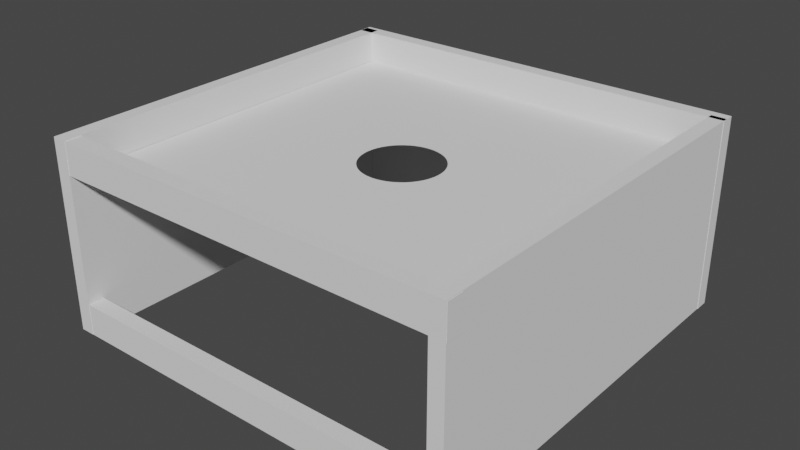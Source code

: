 # Source: playingfield.blend  (saved by Blender 3.0.42; exported with 4.5.12 LTS)
import bpy
from mathutils import Matrix  # noqa: F401  (used for matrix-valued properties, if any)

bpy.ops.wm.read_factory_settings(use_empty=True)
scene = bpy.context.scene
scene.name = 'Scene'

# ---- world
world_world = bpy.data.worlds.new('World'); scene.world = world_world
world_world.use_nodes = True; world_world.node_tree.nodes.clear()
_N = world_world.node_tree.nodes; _L = world_world.node_tree.links
n0 = _N.new('ShaderNodeOutputWorld'); n0.name = 'World Output'; n0.location = (300, 300)
n1 = _N.new('ShaderNodeBackground'); n1.name = 'Background'; n1.location = (10, 300)
n1.inputs[0].default_value = (0.05088, 0.05088, 0.05088, 1.0)
_L.new(n1.outputs[0], n0.inputs[0])
n0.is_active_output = True
world_world.color = (0.05088, 0.05088, 0.05088)
world_world.use_sun_shadow = False
world_world.sun_shadow_jitter_overblur = 0.0

# ---- meshes
me_plane_001 = bpy.data.meshes.new('Plane.001')
me_plane_001.from_pydata([(-5.0, -5.0, 0.0), (5.0, -5.0, 0.0), (-5.0, 5.0, 0.0), (5.0, 5.0, 0.0), (-0.991, 0.1363, 0.0), (-0.9645, 0.2663, 0.0), (-0.9215, 0.3902, 0.0), (-0.8634, 0.506, 0.0), (-0.7917, 0.6122, 0.0), (-0.7069, 0.7094, 0.0), (-0.6109, 0.7925, 0.0), (-0.5045, 0.8646, 0.0), (-0.3894, 0.9214, 0.0), (-0.2658, 0.9654, 0.0), (-0.1355, 0.9923, 0.0), (-1.335e-05, 1.002, 0.0), (0.1357, 0.9912, 0.0), (0.266, 0.9662, 0.0), (0.3892, 0.9224, 0.0), (0.5049, 0.8648, 0.0), (0.6114, 0.7927, 0.0), (0.707, 0.7074, 0.0), (0.792, 0.6124, 0.0), (0.8637, 0.5061, 0.0), (0.9216, 0.39, 0.0), (0.9647, 0.2666, 0.0), (0.9911, 0.1365, 0.0), (1.0, 0.0009222, 0.0), (0.9909, -0.135, 0.0), (0.9644, -0.2655, 0.0), (0.9218, -0.3883, 0.0), (0.8639, -0.5028, 0.0), (0.7918, -0.6099, 0.0), (0.7072, -0.7061, 0.0), (0.6109, -0.7907, 0.0), (0.5048, -0.8628, 0.0), (0.3894, -0.9204, 0.0), (0.2658, -0.9635, 0.0), (0.1358, -0.9904, 0.0), (-0.0002875, -0.9993, 0.0), (-0.1356, -0.9903, 0.0), (-0.2658, -0.964, 0.0), (-0.3893, -0.9214, 0.0), (-0.5046, -0.8632, 0.0), (-0.6109, -0.7904, 0.0), (-0.7071, -0.7061, 0.0), (-0.7917, -0.6109, 0.0), (-0.8635, -0.5032, 0.0), (-0.9216, -0.3882, 0.0), (-0.9641, -0.264, 0.0), (-0.9908, -0.1348, 0.0), (-1.0, 0.0005629, 0.0)], [], [(0, 1, 3, 27, 28, 29, 30, 31, 32, 33, 34, 35, 36, 37, 38, 39, 40, 41, 42, 43, 44, 45, 46, 47, 48, 49, 50, 51, 2), (2, 51, 4, 5, 6, 7, 8, 9, 10, 11, 12, 13, 14, 15, 16, 17, 18, 19, 20, 21, 22, 23, 24, 25, 26, 27, 3)])
_uv = me_plane_001.uv_layers.new(name='UVMap')
_uv.uv.foreach_set('vector', [0.0, 0.0, 1.0, 0.0, 1.0, 1.0, 0.6, 0.5001, 0.5991, 0.4865, 0.5964, 0.4735, 0.5922, 0.4612, 0.5864, 0.4497, 0.5792, 0.439, 0.5707, 0.4294, 0.5611, 0.4209, 0.5505, 0.4137, 0.5389, 0.408, 0.5266, 0.4036, 0.5136, 0.401, 0.5, 0.4001, 0.4864, 0.401, 0.4734, 0.4036, 0.4611, 0.4079, 0.4495, 0.4137, 0.4389, 0.421, 0.4293, 0.4294, 0.4208, 0.4389, 0.4137, 0.4497, 0.4078, 0.4612, 0.4036, 0.4736, 0.4009, 0.4865, 0.4, 0.5001, 0.0, 1.0, 0.0, 1.0, 0.4, 0.5001, 0.4009, 0.5136, 0.4036, 0.5266, 0.4078, 0.539, 0.4137, 0.5506, 0.4208, 0.5612, 0.4293, 0.5709, 0.4389, 0.5792, 0.4495, 0.5865, 0.4611, 0.5921, 0.4734, 0.5965, 0.4865, 0.5992, 0.5, 0.6002, 0.5136, 0.5991, 0.5266, 0.5966, 0.5389, 0.5922, 0.5505, 0.5865, 0.5611, 0.5793, 0.5707, 0.5707, 0.5792, 0.5612, 0.5864, 0.5506, 0.5922, 0.539, 0.5965, 0.5267, 0.5991, 0.5137, 0.6, 0.5001, 1.0, 1.0])
me_plane_001.use_remesh_fix_poles = True
me_plane_001.use_remesh_preserve_attributes = False
me_plane_001.update()
me_cube_001 = bpy.data.meshes.new('Cube.001')
me_cube_001.from_pydata([(-1.0, -1.0, -1.0), (-1.0, -1.0, 1.0), (-1.0, 1.0, -1.0), (-1.0, 1.0, 1.0), (1.0, -1.0, -1.0), (1.0, -1.0, 1.0), (1.0, 1.0, -1.0), (1.0, 1.0, 1.0)], [], [(0, 1, 3, 2), (2, 3, 7, 6), (6, 7, 5, 4), (4, 5, 1, 0), (2, 6, 4, 0), (7, 3, 1, 5)])
_uv = me_cube_001.uv_layers.new(name='UVMap')
_uv.uv.foreach_set('vector', [0.375, 0.0, 0.625, 0.0, 0.625, 0.25, 0.375, 0.25, 0.375, 0.25, 0.625, 0.25, 0.625, 0.5, 0.375, 0.5, 0.375, 0.5, 0.625, 0.5, 0.625, 0.75, 0.375, 0.75, 0.375, 0.75, 0.625, 0.75, 0.625, 1.0, 0.375, 1.0, 0.125, 0.5, 0.375, 0.5, 0.375, 0.75, 0.125, 0.75, 0.625, 0.5, 0.875, 0.5, 0.875, 0.75, 0.625, 0.75])
me_cube_001.use_remesh_fix_poles = True
me_cube_001.use_remesh_preserve_attributes = False
me_cube_001.update()
me_cube_003 = bpy.data.meshes.new('Cube.003')
me_cube_003.from_pydata([(-1.0, -1.0, -1.0), (-1.0, -1.0, 1.0), (-1.0, 1.0, -1.0), (-1.0, 1.0, 1.0), (1.0, -1.0, -1.0), (1.0, -1.0, 1.0), (1.0, 1.0, -1.0), (1.0, 1.0, 1.0)], [], [(0, 1, 3, 2), (2, 3, 7, 6), (6, 7, 5, 4), (4, 5, 1, 0), (2, 6, 4, 0), (7, 3, 1, 5)])
_uv = me_cube_003.uv_layers.new(name='UVMap')
_uv.uv.foreach_set('vector', [0.375, 0.0, 0.625, 0.0, 0.625, 0.25, 0.375, 0.25, 0.375, 0.25, 0.625, 0.25, 0.625, 0.5, 0.375, 0.5, 0.375, 0.5, 0.625, 0.5, 0.625, 0.75, 0.375, 0.75, 0.375, 0.75, 0.625, 0.75, 0.625, 1.0, 0.375, 1.0, 0.125, 0.5, 0.375, 0.5, 0.375, 0.75, 0.125, 0.75, 0.625, 0.5, 0.875, 0.5, 0.875, 0.75, 0.625, 0.75])
me_cube_003.use_remesh_fix_poles = True
me_cube_003.use_remesh_preserve_attributes = False
me_cube_003.update()
me_cube_004 = bpy.data.meshes.new('Cube.004')
me_cube_004.from_pydata([(-1.0, -1.0, -1.0), (-1.0, -1.0, 1.0), (-1.0, 1.0, -1.0), (-1.0, 1.0, 1.0), (1.0, -1.0, -1.0), (1.0, -1.0, 1.0), (1.0, 1.0, -1.0), (1.0, 1.0, 1.0)], [], [(0, 1, 3, 2), (2, 3, 7, 6), (6, 7, 5, 4), (4, 5, 1, 0), (2, 6, 4, 0), (7, 3, 1, 5)])
_uv = me_cube_004.uv_layers.new(name='UVMap')
_uv.uv.foreach_set('vector', [0.375, 0.0, 0.625, 0.0, 0.625, 0.25, 0.375, 0.25, 0.375, 0.25, 0.625, 0.25, 0.625, 0.5, 0.375, 0.5, 0.375, 0.5, 0.625, 0.5, 0.625, 0.75, 0.375, 0.75, 0.375, 0.75, 0.625, 0.75, 0.625, 1.0, 0.375, 1.0, 0.125, 0.5, 0.375, 0.5, 0.375, 0.75, 0.125, 0.75, 0.625, 0.5, 0.875, 0.5, 0.875, 0.75, 0.625, 0.75])
me_cube_004.use_remesh_fix_poles = True
me_cube_004.use_remesh_preserve_attributes = False
me_cube_004.update()
me_cube_005 = bpy.data.meshes.new('Cube.005')
me_cube_005.from_pydata([(-1.0, -1.0, -1.0), (-1.0, -1.0, 1.0), (-1.0, 1.0, -1.0), (-1.0, 1.0, 1.0), (1.0, -1.0, -1.0), (1.0, -1.0, 1.0), (1.0, 1.0, -1.0), (1.0, 1.0, 1.0)], [], [(0, 1, 3, 2), (2, 3, 7, 6), (6, 7, 5, 4), (4, 5, 1, 0), (2, 6, 4, 0), (7, 3, 1, 5)])
_uv = me_cube_005.uv_layers.new(name='UVMap')
_uv.uv.foreach_set('vector', [0.375, 0.0, 0.625, 0.0, 0.625, 0.25, 0.375, 0.25, 0.375, 0.25, 0.625, 0.25, 0.625, 0.5, 0.375, 0.5, 0.375, 0.5, 0.625, 0.5, 0.625, 0.75, 0.375, 0.75, 0.375, 0.75, 0.625, 0.75, 0.625, 1.0, 0.375, 1.0, 0.125, 0.5, 0.375, 0.5, 0.375, 0.75, 0.125, 0.75, 0.625, 0.5, 0.875, 0.5, 0.875, 0.75, 0.625, 0.75])
me_cube_005.use_remesh_fix_poles = True
me_cube_005.use_remesh_preserve_attributes = False
me_cube_005.update()
me_cube_006 = bpy.data.meshes.new('Cube.006')
me_cube_006.from_pydata([(-1.0, -1.0, -1.0), (-1.0, -1.0, 1.0), (-1.0, 1.0, -1.0), (-1.0, 1.0, 1.0), (1.0, -1.0, -1.0), (1.0, -1.0, 1.0), (1.0, 1.0, -1.0), (1.0, 1.0, 1.0)], [], [(0, 1, 3, 2), (2, 3, 7, 6), (6, 7, 5, 4), (4, 5, 1, 0), (2, 6, 4, 0), (7, 3, 1, 5)])
_uv = me_cube_006.uv_layers.new(name='UVMap')
_uv.uv.foreach_set('vector', [0.375, 0.0, 0.625, 0.0, 0.625, 0.25, 0.375, 0.25, 0.375, 0.25, 0.625, 0.25, 0.625, 0.5, 0.375, 0.5, 0.375, 0.5, 0.625, 0.5, 0.625, 0.75, 0.375, 0.75, 0.375, 0.75, 0.625, 0.75, 0.625, 1.0, 0.375, 1.0, 0.125, 0.5, 0.375, 0.5, 0.375, 0.75, 0.125, 0.75, 0.625, 0.5, 0.875, 0.5, 0.875, 0.75, 0.625, 0.75])
me_cube_006.use_remesh_fix_poles = True
me_cube_006.use_remesh_preserve_attributes = False
me_cube_006.update()

# ---- objects
ob_plane_001 = bpy.data.objects.new('Plane.001', me_plane_001)
ob_cube = bpy.data.objects.new('Cube', me_cube_001)
ob_cube_001 = bpy.data.objects.new('Cube.001', me_cube_003)
ob_cube_002 = bpy.data.objects.new('Cube.002', me_cube_004)
ob_cube_003 = bpy.data.objects.new('Cube.003', me_cube_005)
ob_cube_004 = bpy.data.objects.new('Cube.004', me_cube_006)

# ---- transforms, parenting, visibility, modifiers, constraints
ob_plane_001.location = (0.0, 0.0, 4.0)
ob_cube.location = (4.924, -0.01761, 2.403)
ob_cube.scale = (0.1845, 5.022, 2.399)
ob_cube_001.location = (-5.194, -0.01761, 2.403)
ob_cube_001.scale = (0.1845, 5.022, 2.399)
ob_cube_002.location = (-0.1348, 4.982, 2.403)
ob_cube_002.rotation_euler = (0.0, -0.0, -1.559)
ob_cube_002.scale = (0.1845, 5.253, 2.399)
ob_cube_003.location = (-0.1334, -4.828, 0.3947)
ob_cube_003.scale = (5.248, 0.2016, 0.3947)
ob_cube_004.location = (-0.1334, -4.828, 4.387)
ob_cube_004.scale = (5.248, 0.2016, 0.3947)

# ---- collection membership
scene.collection.objects.link(ob_plane_001)
scene.collection.objects.link(ob_cube)
scene.collection.objects.link(ob_cube_001)
scene.collection.objects.link(ob_cube_002)
scene.collection.objects.link(ob_cube_003)
scene.collection.objects.link(ob_cube_004)

# ---- scene / render settings (as saved in the file)
scene.frame_start = 1; scene.frame_end = 250; scene.frame_set(1)
scene.render.engine = 'BLENDER_EEVEE_NEXT'
scene.cycles.sampling_pattern = 'TABULATED_SOBOL'
scene.cycles.use_light_tree = False
scene.view_settings.view_transform = 'Filmic'
bpy.context.view_layer.update()

# ---- added for rendering (the .blend has no active camera and no usable light): camera, sun
cam_auto = bpy.data.cameras.new('AutoCamera')
cam_auto.lens = 50.0
cam_auto.sensor_width = 36.0
cam_auto.clip_end = 1000.0
ob_auto_camera = bpy.data.objects.new('AutoCamera', cam_auto)
scene.collection.objects.link(ob_auto_camera)
ob_auto_camera.location = (14.1695, -17.0696, 13.8447)
ob_auto_camera.rotation_euler = (1.09748, -7.21219e-08, 0.694738)
scene.camera = ob_auto_camera
light_auto_sun = bpy.data.lights.new('AutoSun', 'SUN')
light_auto_sun.energy = 3.0
light_auto_sun.angle = 0.0523599
ob_auto_sun = bpy.data.objects.new('AutoSun', light_auto_sun)
scene.collection.objects.link(ob_auto_sun)
ob_auto_sun.rotation_euler = (0.872665, 0.174533, 0.523599)
bpy.context.view_layer.update()
